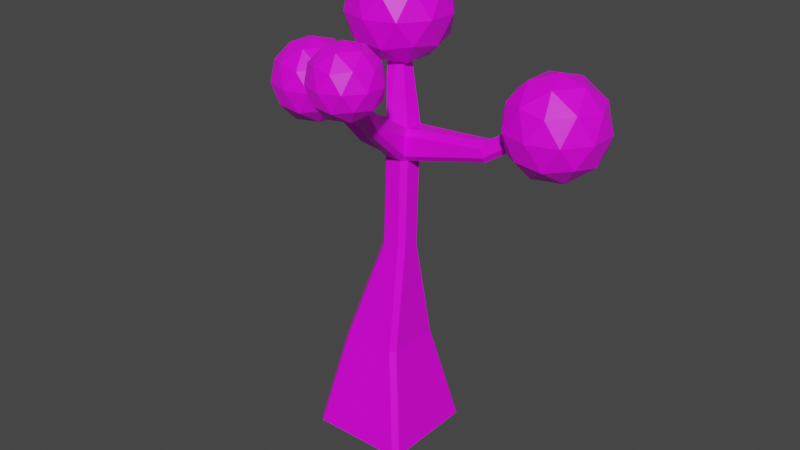 # Source: untitled.blend  (saved by Blender 2.91.10; exported with 4.5.12 LTS)
import bpy
from mathutils import Matrix  # noqa: F401  (used for matrix-valued properties, if any)

bpy.ops.wm.read_factory_settings(use_empty=True)
scene = bpy.context.scene
scene.name = 'Scene'

# ---- collections
col_collection = bpy.data.collections.new('Collection'); scene.collection.children.link(col_collection)

# ---- images (referenced by path relative to the original .blend; pixels are not part of the script)
import os
ASSET_DIR = os.environ.get("B2B_ASSET_DIR", "")  # directory of the original .blend (textures are referenced by path, not embedded)
HERE = os.path.dirname(os.path.abspath(__file__))  # packed textures are extracted next to this script under _unpacked/

def load_image(name, relpath, width, height, colorspace="sRGB"):
    """Load a texture the original file referenced (path relative to the .blend, or extracted next to this script)."""
    p = next((c for c in (os.path.join(HERE, relpath), os.path.join(ASSET_DIR, relpath)) if relpath and os.path.exists(c)), "")
    if p:
        img = bpy.data.images.load(p, check_existing=True)
        img.name = name
    else:  # same state as the original file: an image datablock whose file is absent (Cycles renders it pink)
        img = bpy.data.images.new(name, width, height)
        img.source = "FILE"
        img.filepath = "//" + (relpath or name)
    img.colorspace_settings.name = colorspace
    return img
img_general_pallete_png = load_image('general_pallete.png', 'general_pallete.png', 1024, 1024, 'sRGB')

# ---- materials (node trees are filled in below, after node groups)
mat_material = bpy.data.materials.new('Material')
mat_material.alpha_threshold = 0.0
mat_material.use_transparent_shadow = False
mat_material.line_color = (0.0, 0.0, 0.0, 1.0)

# ---- material node trees
mat_material.use_nodes = True; mat_material.node_tree.nodes.clear()
_N = mat_material.node_tree.nodes; _L = mat_material.node_tree.links
n0 = _N.new('ShaderNodeOutputMaterial'); n0.name = 'Material Output'; n0.location = (300, 300)
n1 = _N.new('ShaderNodeBsdfPrincipled'); n1.name = 'Principled BSDF'; n1.location = (10, 300)
n1.distribution = 'GGX'
n1.subsurface_method = 'BURLEY'
n1.inputs[2].default_value = 0.4
n1.inputs[3].default_value = 1.45
n1.inputs[27].default_value = (0.0, 0.0, 0.0, 1.0)
n1.inputs[28].default_value = 1.0
n2 = _N.new('ShaderNodeTexImage'); n2.name = 'Image Texture'; n2.location = (-280, 280)
n2.image = img_general_pallete_png
n2.interpolation = 'Closest'
_L.new(n1.outputs[0], n0.inputs[0])
_L.new(n2.outputs[0], n1.inputs[0])
n0.is_active_output = True

# ---- world
world_world = bpy.data.worlds.new('World'); scene.world = world_world
world_world.use_nodes = True; world_world.node_tree.nodes.clear()
_N = world_world.node_tree.nodes; _L = world_world.node_tree.links
n0 = _N.new('ShaderNodeOutputWorld'); n0.name = 'World Output'; n0.location = (300, 300)
n1 = _N.new('ShaderNodeBackground'); n1.name = 'Background'; n1.location = (10, 300)
n1.inputs[0].default_value = (0.05088, 0.05088, 0.05088, 1.0)
_L.new(n1.outputs[0], n0.inputs[0])
n0.is_active_output = True
world_world.color = (0.05088, 0.05088, 0.05088)
world_world.use_sun_shadow = False
world_world.sun_shadow_jitter_overblur = 0.0

# ---- meshes
me_cube = bpy.data.meshes.new('Cube')
me_cube.from_pydata([(-0.1835, 0.569, 6.775), (-0.4841, 0.569, 6.775), (-2.124, 0.3596, 4.716), (-1.519, -0.07989, 5.178), (-2.355, -0.3515, 5.178), (-2.871, 0.3596, 5.178), (-2.355, 1.071, 5.178), (-1.519, 0.7991, 5.178), (-1.893, -0.3515, 5.925), (-2.729, -0.07989, 5.925), (-2.729, 0.7991, 5.925), (-1.893, 1.071, 5.925), (-1.376, 0.3596, 5.925), (-2.124, 0.3596, 6.388), (-2.259, -0.05838, 4.841), (-1.768, 0.1013, 4.841), (-1.904, -0.3167, 5.112), (-1.413, 0.3596, 5.112), (-1.768, 0.6179, 4.841), (-2.563, 0.3596, 4.841), (-2.699, -0.05838, 5.112), (-2.259, 0.7776, 4.841), (-2.699, 0.7776, 5.112), (-1.904, 1.036, 5.112), (-1.329, 0.1013, 5.552), (-1.329, 0.6179, 5.552), (-2.124, -0.4764, 5.552), (-1.632, -0.3167, 5.552), (-2.919, 0.1013, 5.552), (-2.615, -0.3167, 5.552), (-2.615, 1.036, 5.552), (-2.919, 0.6179, 5.552), (-1.632, 1.036, 5.552), (-2.124, 1.196, 5.552), (-1.548, -0.05838, 5.991), (-2.343, -0.3167, 5.991), (-2.835, 0.3596, 5.991), (-2.343, 1.036, 5.991), (-1.548, 0.7776, 5.991), (-1.988, -0.05838, 6.263), (-1.684, 0.3596, 6.263), (-2.479, 0.1013, 6.263), (-2.479, 0.6179, 6.263), (-1.988, 0.7776, 6.263), (-0.3154, 0.7015, 6.189), (0.4128, 0.1724, 6.745), (-0.5935, -0.1546, 6.745), (-1.216, 0.7015, 6.745), (-0.5935, 1.558, 6.745), (0.4128, 1.231, 6.745), (-0.03726, -0.1546, 7.645), (-1.044, 0.1724, 7.645), (-1.044, 1.231, 7.645), (-0.03726, 1.558, 7.645), (0.5847, 0.7015, 7.645), (-0.3154, 0.7015, 8.201), (-0.4789, 0.1983, 6.339), (0.1126, 0.3905, 6.339), (-0.05086, -0.1127, 6.666), (0.5406, 0.7015, 6.666), (0.1126, 1.012, 6.339), (-0.8445, 0.7015, 6.339), (-1.008, 0.1983, 6.666), (-0.4789, 1.205, 6.339), (-1.008, 1.205, 6.666), (-0.05086, 1.516, 6.666), (0.6417, 0.3905, 7.195), (0.6417, 1.012, 7.195), (-0.3154, -0.3049, 7.195), (0.2761, -0.1127, 7.195), (-1.272, 0.3905, 7.195), (-0.9069, -0.1127, 7.195), (-0.9069, 1.516, 7.195), (-1.272, 1.012, 7.195), (0.2761, 1.516, 7.195), (-0.3154, 1.708, 7.195), (0.3772, 0.1983, 7.724), (-0.5799, -0.1127, 7.724), (-1.171, 0.7015, 7.724), (-0.5799, 1.516, 7.724), (0.3772, 1.205, 7.724), (-0.1519, 0.1983, 8.051), (0.2137, 0.7015, 8.051), (-0.7434, 0.3905, 8.051), (-0.7434, 1.012, 8.051), (-0.1519, 1.205, 8.051), (0.5805, -1.704, 6.021), (1.064, -2.056, 6.39), (0.3956, -2.273, 6.39), (-0.01774, -1.704, 6.39), (0.3956, -1.135, 6.39), (1.064, -1.353, 6.39), (0.7654, -2.273, 6.989), (0.09651, -2.056, 6.989), (0.09651, -1.353, 6.989), (0.7654, -1.135, 6.989), (1.179, -1.704, 6.989), (0.5805, -1.704, 7.358), (0.4718, -2.039, 6.12), (0.865, -1.911, 6.12), (0.7563, -2.245, 6.338), (1.149, -1.704, 6.338), (0.865, -1.498, 6.12), (0.2289, -1.704, 6.12), (0.1202, -2.039, 6.338), (0.4718, -1.37, 6.12), (0.1202, -1.37, 6.338), (0.7563, -1.163, 6.338), (1.217, -1.911, 6.689), (1.217, -1.498, 6.689), (0.5805, -2.373, 6.689), (0.9736, -2.245, 6.689), (-0.05562, -1.911, 6.689), (0.1874, -2.245, 6.689), (0.1874, -1.163, 6.689), (-0.05562, -1.498, 6.689), (0.9736, -1.163, 6.689), (0.5805, -1.035, 6.689), (1.041, -2.039, 7.041), (0.4047, -2.245, 7.041), (0.01154, -1.704, 7.041), (0.4047, -1.163, 7.041), (1.041, -1.37, 7.041), (0.6892, -2.039, 7.258), (0.9321, -1.704, 7.258), (0.296, -1.911, 7.258), (0.296, -1.498, 7.258), (0.6892, -1.37, 7.258), (3.126, 0.5116, 4.951), (3.8, 0.02182, 5.466), (2.868, -0.2809, 5.466), (2.293, 0.5116, 5.466), (2.868, 1.304, 5.466), (3.8, 1.001, 5.466), (3.383, -0.2809, 6.299), (2.452, 0.02182, 6.299), (2.452, 1.001, 6.299), (3.383, 1.304, 6.299), (3.959, 0.5116, 6.299), (3.126, 0.5116, 6.814), (2.974, 0.04579, 5.09), (3.522, 0.2237, 5.09), (3.371, -0.2421, 5.392), (3.918, 0.5116, 5.392), (3.522, 0.7994, 5.09), (2.636, 0.5116, 5.09), (2.485, 0.04579, 5.392), (2.974, 0.9773, 5.09), (2.485, 0.9773, 5.392), (3.371, 1.265, 5.392), (4.012, 0.2237, 5.882), (4.012, 0.7994, 5.882), (3.126, -0.42, 5.882), (3.673, -0.2421, 5.882), (2.24, 0.2237, 5.882), (2.578, -0.2421, 5.882), (2.578, 1.265, 5.882), (2.24, 0.7994, 5.882), (3.673, 1.265, 5.882), (3.126, 1.443, 5.882), (3.767, 0.04579, 6.372), (2.881, -0.2421, 6.372), (2.333, 0.5116, 6.372), (2.881, 1.265, 6.372), (3.767, 0.9773, 6.372), (3.277, 0.04579, 6.675), (3.616, 0.5116, 6.675), (2.73, 0.2237, 6.675), (2.73, 0.7994, 6.675), (3.277, 0.9773, 6.675), (-0.1835, 0.772, 6.775), (-0.286, 0.8696, 6.775), (-0.3857, 0.8696, 6.775), (-0.4841, 0.7728, 6.775), (0.0262, 0.4664, 5.217), (-0.09164, 0.3777, 5.296), (0.423, 0.3769, 5.296), (0.3636, 0.4637, 5.19), (-0.08629, -0.05108, 5.189), (-0.0124, -0.03427, 5.31), (0.4178, 0.03987, 5.309), (0.4284, -0.05111, 5.188), (0.4396, 0.2456, 3.04), (0.5355, 0.1488, 3.04), (0.02084, 0.1494, 3.04), (0.1181, 0.2456, 3.04), (0.1181, -0.2691, 3.04), (0.02084, -0.1728, 3.04), (0.5355, -0.1724, 3.04), (0.4394, -0.2691, 3.04), (0.603, 0.5062, 1.0), (0.507, 0.603, 1.0), (0.904, 1.0, -1.0), (1.0, 0.9032, -1.0), (0.5068, -0.603, 1.0), (0.603, -0.5062, 1.0), (1.0, -0.9032, -1.0), (0.9038, -1.0, -1.0), (-0.603, 0.5067, 1.0), (-0.5056, 0.603, 1.0), (-1.0, 0.9037, -1.0), (-0.9027, 1.0, -1.0), (-0.603, -0.5067, 1.0), (-0.5056, -0.603, 1.0), (-0.9026, -1.0, -1.0), (-1.0, -0.9037, -1.0), (-0.06266, 0.3193, 4.715), (0.02934, 0.4297, 4.81), (0.452, -0.00242, 4.715), (0.4465, -0.08799, 4.825), (0.3559, -0.09917, 4.715), (0.03457, -0.09917, 4.715), (-0.0681, -0.08809, 4.824), (-0.06266, -0.002983, 4.715), (0.3524, 0.4275, 4.795), (0.452, 0.3187, 4.715), (-0.7346, 0.2599, 4.757), (-0.7396, 0.3663, 4.858), (-0.751, 0.3893, 5.086), (-0.756, 0.3029, 5.187), (-0.756, 0.1151, 5.187), (-0.7507, 0.008452, 5.08), (-0.74, -0.01325, 4.866), (-0.7346, 0.07188, 4.757), (-1.675, 0.4804, 5.319), (-1.67, 0.374, 5.217), (-1.692, 0.417, 5.647), (-1.686, 0.5034, 5.545), (-1.686, 0.1225, 5.54), (-1.692, 0.2292, 5.647), (-1.67, 0.186, 5.217), (-1.676, 0.1008, 5.326), (2.022, 0.2632, 5.463), (2.027, 0.3505, 5.362), (2.027, 0.02149, 5.355), (2.022, 0.1296, 5.463), (2.041, 0.0916, 5.092), (2.035, 0.005871, 5.202), (2.035, 0.3335, 5.194), (2.041, 0.2263, 5.092), (2.923, 0.656, 5.941), (2.918, 0.5687, 6.043), (2.918, 0.4352, 6.043), (2.923, 0.327, 5.935), (2.931, 0.3114, 5.781), (2.936, 0.3972, 5.672), (2.936, 0.5317, 5.672), (2.931, 0.6391, 5.774), (0.5442, -0.8665, 5.511), (0.4536, -0.8779, 5.4), (0.431, -0.8326, 5.846), (0.5329, -0.8436, 5.737), (0.1377, -0.8436, 5.738), (0.2298, -0.8326, 5.846), (0.2518, -0.8779, 5.4), (0.1491, -0.8666, 5.51), (0.6195, -1.41, 6.059), (0.7101, -1.399, 6.171), (0.6989, -1.376, 6.396), (0.597, -1.365, 6.505), (0.3958, -1.365, 6.505), (0.3037, -1.376, 6.396), (0.315, -1.399, 6.17), (0.4178, -1.41, 6.059)], [], [(180, 176, 170, 0), (212, 178, 221, 222), (186, 189, 210, 211), (179, 175, 219, 220), (205, 202, 198, 200), (200, 201, 192, 193, 196, 197, 204, 205), (206, 213, 223, 216), (197, 194, 203, 204), (201, 199, 191, 192), (198, 202, 187, 184), (176, 180, 235, 232), (184, 187, 213, 206), (170, 171, 172, 173, 1, 0), (174, 207, 217, 218), (182, 185, 207, 214), (211, 210, 249, 254), (175, 179, 1, 173), (178, 212, 255, 252), (191, 199, 185, 182), (203, 194, 189, 186), (188, 183, 215, 208), (193, 190, 195, 196), (220, 219, 226, 229), (209, 181, 251, 248), (208, 215, 239, 236), (214, 207, 174, 177), (232, 235, 242, 241), (222, 221, 228, 231), (224, 225, 230, 231, 228, 229, 226, 227), (216, 223, 230, 225), (234, 237, 244, 243), (195, 190, 183, 188), (214, 177, 233, 238), (180, 179, 253, 250), (248, 251, 258, 257), (238, 233, 240, 247), (244, 245, 246, 247, 240, 241, 242, 243), (236, 239, 246, 245), (262, 263, 256, 257, 258, 259, 260, 261), (181, 209, 237, 234), (179, 180, 0, 1), (218, 217, 224, 227), (254, 249, 256, 263), (250, 253, 260, 259), (252, 255, 262, 261), (2, 15, 14), (3, 15, 17), (2, 14, 19), (2, 19, 21), (2, 21, 18), (3, 17, 24), (4, 16, 26), (5, 20, 28), (6, 22, 30), (7, 23, 32), (3, 24, 27), (4, 26, 29), (5, 28, 31), (6, 30, 33), (7, 32, 25), (8, 34, 39), (9, 35, 41), (10, 36, 42), (11, 37, 43), (12, 38, 40), (40, 43, 13), (40, 38, 43), (38, 11, 43), (43, 42, 13), (43, 37, 42), (37, 10, 42), (42, 41, 13), (42, 36, 41), (36, 9, 41), (41, 39, 13), (41, 35, 39), (35, 8, 39), (39, 40, 13), (39, 34, 40), (34, 12, 40), (25, 38, 12), (25, 32, 38), (32, 11, 38), (33, 37, 11), (33, 30, 37), (30, 10, 37), (31, 36, 10), (31, 28, 36), (28, 9, 36), (29, 35, 9), (29, 26, 35), (26, 8, 35), (27, 34, 8), (27, 24, 34), (24, 12, 34), (32, 33, 11), (32, 23, 33), (23, 6, 33), (30, 31, 10), (30, 22, 31), (22, 5, 31), (28, 29, 9), (28, 20, 29), (20, 4, 29), (26, 27, 8), (26, 16, 27), (16, 3, 27), (24, 25, 12), (24, 17, 25), (17, 7, 25), (18, 23, 7), (18, 21, 23), (21, 6, 23), (21, 22, 6), (21, 19, 22), (19, 5, 22), (19, 20, 5), (19, 14, 20), (14, 4, 20), (17, 18, 7), (17, 15, 18), (15, 2, 18), (14, 16, 4), (14, 15, 16), (15, 3, 16), (44, 57, 56), (45, 57, 59), (44, 56, 61), (44, 61, 63), (44, 63, 60), (45, 59, 66), (46, 58, 68), (47, 62, 70), (48, 64, 72), (49, 65, 74), (45, 66, 69), (46, 68, 71), (47, 70, 73), (48, 72, 75), (49, 74, 67), (50, 76, 81), (51, 77, 83), (52, 78, 84), (53, 79, 85), (54, 80, 82), (82, 85, 55), (82, 80, 85), (80, 53, 85), (85, 84, 55), (85, 79, 84), (79, 52, 84), (84, 83, 55), (84, 78, 83), (78, 51, 83), (83, 81, 55), (83, 77, 81), (77, 50, 81), (81, 82, 55), (81, 76, 82), (76, 54, 82), (67, 80, 54), (67, 74, 80), (74, 53, 80), (75, 79, 53), (75, 72, 79), (72, 52, 79), (73, 78, 52), (73, 70, 78), (70, 51, 78), (71, 77, 51), (71, 68, 77), (68, 50, 77), (69, 76, 50), (69, 66, 76), (66, 54, 76), (74, 75, 53), (74, 65, 75), (65, 48, 75), (72, 73, 52), (72, 64, 73), (64, 47, 73), (70, 71, 51), (70, 62, 71), (62, 46, 71), (68, 69, 50), (68, 58, 69), (58, 45, 69), (66, 67, 54), (66, 59, 67), (59, 49, 67), (60, 65, 49), (60, 63, 65), (63, 48, 65), (63, 64, 48), (63, 61, 64), (61, 47, 64), (61, 62, 47), (61, 56, 62), (56, 46, 62), (59, 60, 49), (59, 57, 60), (57, 44, 60), (56, 58, 46), (56, 57, 58), (57, 45, 58), (86, 99, 98), (87, 99, 101), (86, 98, 103), (86, 103, 105), (86, 105, 102), (87, 101, 108), (88, 100, 110), (89, 104, 112), (90, 106, 114), (91, 107, 116), (87, 108, 111), (88, 110, 113), (89, 112, 115), (90, 114, 117), (91, 116, 109), (92, 118, 123), (93, 119, 125), (94, 120, 126), (95, 121, 127), (96, 122, 124), (124, 127, 97), (124, 122, 127), (122, 95, 127), (127, 126, 97), (127, 121, 126), (121, 94, 126), (126, 125, 97), (126, 120, 125), (120, 93, 125), (125, 123, 97), (125, 119, 123), (119, 92, 123), (123, 124, 97), (123, 118, 124), (118, 96, 124), (109, 122, 96), (109, 116, 122), (116, 95, 122), (117, 121, 95), (117, 114, 121), (114, 94, 121), (115, 120, 94), (115, 112, 120), (112, 93, 120), (113, 119, 93), (113, 110, 119), (110, 92, 119), (111, 118, 92), (111, 108, 118), (108, 96, 118), (116, 117, 95), (116, 107, 117), (107, 90, 117), (114, 115, 94), (114, 106, 115), (106, 89, 115), (112, 113, 93), (112, 104, 113), (104, 88, 113), (110, 111, 92), (110, 100, 111), (100, 87, 111), (108, 109, 96), (108, 101, 109), (101, 91, 109), (102, 107, 91), (102, 105, 107), (105, 90, 107), (105, 106, 90), (105, 103, 106), (103, 89, 106), (103, 104, 89), (103, 98, 104), (98, 88, 104), (101, 102, 91), (101, 99, 102), (99, 86, 102), (98, 100, 88), (98, 99, 100), (99, 87, 100), (128, 141, 140), (129, 141, 143), (128, 140, 145), (128, 145, 147), (128, 147, 144), (129, 143, 150), (130, 142, 152), (131, 146, 154), (132, 148, 156), (133, 149, 158), (129, 150, 153), (130, 152, 155), (131, 154, 157), (132, 156, 159), (133, 158, 151), (134, 160, 165), (135, 161, 167), (136, 162, 168), (137, 163, 169), (138, 164, 166), (166, 169, 139), (166, 164, 169), (164, 137, 169), (169, 168, 139), (169, 163, 168), (163, 136, 168), (168, 167, 139), (168, 162, 167), (162, 135, 167), (167, 165, 139), (167, 161, 165), (161, 134, 165), (165, 166, 139), (165, 160, 166), (160, 138, 166), (151, 164, 138), (151, 158, 164), (158, 137, 164), (159, 163, 137), (159, 156, 163), (156, 136, 163), (157, 162, 136), (157, 154, 162), (154, 135, 162), (155, 161, 135), (155, 152, 161), (152, 134, 161), (153, 160, 134), (153, 150, 160), (150, 138, 160), (158, 159, 137), (158, 149, 159), (149, 132, 159), (156, 157, 136), (156, 148, 157), (148, 131, 157), (154, 155, 135), (154, 146, 155), (146, 130, 155), (152, 153, 134), (152, 142, 153), (142, 129, 153), (150, 151, 138), (150, 143, 151), (143, 133, 151), (144, 149, 133), (144, 147, 149), (147, 132, 149), (147, 148, 132), (147, 145, 148), (145, 131, 148), (145, 146, 131), (145, 140, 146), (140, 130, 146), (143, 144, 133), (143, 141, 144), (141, 128, 144), (140, 142, 130), (140, 141, 142), (141, 129, 142), (208, 209, 210), (211, 212, 213), (189, 194, 195, 188), (183, 190, 191, 182), (203, 186, 187, 202), (194, 197, 196, 195), (190, 193, 192, 191), (204, 203, 202, 205), (199, 201, 200, 198), (185, 199, 198, 184), (172, 174, 175, 173), (213, 187, 186, 211), (215, 183, 182, 214), (170, 176, 177, 171), (184, 206, 207, 185), (188, 208, 210, 189), (174, 218, 219, 175), (221, 178, 179, 220), (223, 213, 212, 222), (217, 207, 206, 216), (222, 231, 230, 223), (224, 217, 216, 225), (218, 227, 226, 219), (228, 221, 220, 229), (214, 238, 239, 215), (237, 209, 208, 236), (235, 180, 181, 234), (233, 177, 176, 232), (232, 241, 240, 233), (246, 239, 238, 247), (234, 243, 242, 235), (244, 237, 236, 245), (211, 254, 255, 212), (253, 179, 178, 252), (180, 250, 251, 181), (249, 210, 209, 248), (254, 263, 262, 255), (260, 253, 252, 261), (250, 259, 258, 251), (256, 249, 248, 257), (177, 174, 172, 171)])
_uv = me_cube.uv_layers.new(name='UVMap')
_uv.uv.foreach_set('vector', [0.6906, 0.8638, 0.6906, 0.8638, 0.6906, 0.8638, 0.6906, 0.8638, 0.6906, 0.8638, 0.6906, 0.8638, 0.6906, 0.8638, 0.6906, 0.8638, 0.6906, 0.8638, 0.6906, 0.8638, 0.6906, 0.8638, 0.6906, 0.8638, 0.6906, 0.8638, 0.6906, 0.8638, 0.6906, 0.8638, 0.6906, 0.8638, 0.6906, 0.8638, 0.6906, 0.8638, 0.6906, 0.8638, 0.6906, 0.8638, 0.6906, 0.8638, 0.6906, 0.8638, 0.6906, 0.8638, 0.6906, 0.8638, 0.6906, 0.8638, 0.6906, 0.8638, 0.6906, 0.8638, 0.6906, 0.8638, 0.6906, 0.8638, 0.6906, 0.8638, 0.6906, 0.8638, 0.6906, 0.8638, 0.6906, 0.8638, 0.6906, 0.8638, 0.6906, 0.8638, 0.6906, 0.8638, 0.6906, 0.8638, 0.6906, 0.8638, 0.6906, 0.8638, 0.6906, 0.8638, 0.6906, 0.8638, 0.6906, 0.8638, 0.6906, 0.8638, 0.6906, 0.8638, 0.6906, 0.8638, 0.6906, 0.8638, 0.6906, 0.8638, 0.6906, 0.8638, 0.6906, 0.8638, 0.6906, 0.8638, 0.6906, 0.8638, 0.6906, 0.8638, 0.6906, 0.8638, 0.6906, 0.8638, 0.6906, 0.8638, 0.6906, 0.8638, 0.6906, 0.8638, 0.6906, 0.8638, 0.6906, 0.8638, 0.6906, 0.8638, 0.6906, 0.8638, 0.6906, 0.8638, 0.6906, 0.8638, 0.6906, 0.8638, 0.6906, 0.8638, 0.6906, 0.8638, 0.6906, 0.8638, 0.6906, 0.8638, 0.6906, 0.8638, 0.6906, 0.8638, 0.6906, 0.8638, 0.6906, 0.8638, 0.6906, 0.8638, 0.6906, 0.8638, 0.6906, 0.8638, 0.6906, 0.8638, 0.6906, 0.8638, 0.6906, 0.8638, 0.6906, 0.8638, 0.6906, 0.8638, 0.6906, 0.8638, 0.6906, 0.8638, 0.6906, 0.8638, 0.6906, 0.8638, 0.6906, 0.8638, 0.6906, 0.8638, 0.6906, 0.8638, 0.6906, 0.8638, 0.6906, 0.8638, 0.6906, 0.8638, 0.6906, 0.8638, 0.6906, 0.8638, 0.6906, 0.8638, 0.6906, 0.8638, 0.6906, 0.8638, 0.6906, 0.8638, 0.6906, 0.8638, 0.6906, 0.8638, 0.6906, 0.8638, 0.6906, 0.8638, 0.6906, 0.8638, 0.6906, 0.8638, 0.6906, 0.8638, 0.6906, 0.8638, 0.6906, 0.8638, 0.6906, 0.8638, 0.6906, 0.8638, 0.6906, 0.8638, 0.6906, 0.8638, 0.6906, 0.8638, 0.6906, 0.8638, 0.6906, 0.8638, 0.6906, 0.8638, 0.6906, 0.8638, 0.6906, 0.8638, 0.6906, 0.8638, 0.6906, 0.8638, 0.6906, 0.8638, 0.6906, 0.8638, 0.6906, 0.8638, 0.6906, 0.8638, 0.6906, 0.8638, 0.6906, 0.8638, 0.6906, 0.8638, 0.6906, 0.8638, 0.6906, 0.8638, 0.6906, 0.8638, 0.6906, 0.8638, 0.6906, 0.8638, 0.6906, 0.8638, 0.6906, 0.8638, 0.6906, 0.8638, 0.6906, 0.8638, 0.6906, 0.8638, 0.6906, 0.8638, 0.6906, 0.8638, 0.6906, 0.8638, 0.6906, 0.8638, 0.6906, 0.8638, 0.6906, 0.8638, 0.6906, 0.8638, 0.6906, 0.8638, 0.6906, 0.8638, 0.6906, 0.8638, 0.6906, 0.8638, 0.6906, 0.8638, 0.6906, 0.8638, 0.6906, 0.8638, 0.6906, 0.8638, 0.6906, 0.8638, 0.6906, 0.8638, 0.6906, 0.8638, 0.6906, 0.8638, 0.6906, 0.8638, 0.6906, 0.8638, 0.6906, 0.8638, 0.6906, 0.8638, 0.6906, 0.8638, 0.6906, 0.8638, 0.6906, 0.8638, 0.6906, 0.8638, 0.6906, 0.8638, 0.6906, 0.8638, 0.6906, 0.8638, 0.6906, 0.8638, 0.6906, 0.8638, 0.6906, 0.8638, 0.6906, 0.8638, 0.6906, 0.8638, 0.6906, 0.8638, 0.6906, 0.8638, 0.6906, 0.8638, 0.6906, 0.8638, 0.6906, 0.8638, 0.6906, 0.8638, 0.6906, 0.8638, 0.6906, 0.8638, 0.6906, 0.8638, 0.6906, 0.8638, 0.6906, 0.8638, 0.6906, 0.8638, 0.6906, 0.8638, 0.6906, 0.8638, 0.6906, 0.8638, 0.6906, 0.8638, 0.6906, 0.8638, 0.6906, 0.8638, 0.6906, 0.8638, 0.6906, 0.8638, 0.6906, 0.8638, 0.6906, 0.8638, 0.6906, 0.8638, 0.6906, 0.8638, 0.6906, 0.8638, 0.6906, 0.8638, 0.6906, 0.8638, 0.6906, 0.8638, 0.6906, 0.8638, 0.2701, 0.2897, 0.2701, 0.2897, 0.2701, 0.2897, 0.2701, 0.2897, 0.2701, 0.2897, 0.2701, 0.2897, 0.2701, 0.2897, 0.2701, 0.2897, 0.2701, 0.2897, 0.2701, 0.2897, 0.2701, 0.2897, 0.2701, 0.2897, 0.2701, 0.2897, 0.2701, 0.2897, 0.2701, 0.2897, 0.2701, 0.2897, 0.2701, 0.2897, 0.2701, 0.2897, 0.2701, 0.2897, 0.2701, 0.2897, 0.2701, 0.2897, 0.2701, 0.2897, 0.2701, 0.2897, 0.2701, 0.2897, 0.2701, 0.2897, 0.2701, 0.2897, 0.2701, 0.2897, 0.2701, 0.2897, 0.2701, 0.2897, 0.2701, 0.2897, 0.2701, 0.2897, 0.2701, 0.2897, 0.2701, 0.2897, 0.2701, 0.2897, 0.2701, 0.2897, 0.2701, 0.2897, 0.2701, 0.2897, 0.2701, 0.2897, 0.2701, 0.2897, 0.2701, 0.2897, 0.2701, 0.2897, 0.2701, 0.2897, 0.2701, 0.2897, 0.2701, 0.2897, 0.2701, 0.2897, 0.2701, 0.2897, 0.2701, 0.2897, 0.2701, 0.2897, 0.2701, 0.2897, 0.2701, 0.2897, 0.2701, 0.2897, 0.2701, 0.2897, 0.2701, 0.2897, 0.2701, 0.2897, 0.2701, 0.2897, 0.2701, 0.2897, 0.2701, 0.2897, 0.2701, 0.2897, 0.2701, 0.2897, 0.2701, 0.2897, 0.2701, 0.2897, 0.2701, 0.2897, 0.2701, 0.2897, 0.2701, 0.2897, 0.2701, 0.2897, 0.2701, 0.2897, 0.2701, 0.2897, 0.2701, 0.2897, 0.2701, 0.2897, 0.2701, 0.2897, 0.2701, 0.2897, 0.2701, 0.2897, 0.2701, 0.2897, 0.2701, 0.2897, 0.2701, 0.2897, 0.2701, 0.2897, 0.2701, 0.2897, 0.2701, 0.2897, 0.2701, 0.2897, 0.2701, 0.2897, 0.2701, 0.2897, 0.2701, 0.2897, 0.2701, 0.2897, 0.2701, 0.2897, 0.2701, 0.2897, 0.2701, 0.2897, 0.2701, 0.2897, 0.2701, 0.2897, 0.2701, 0.2897, 0.2701, 0.2897, 0.2701, 0.2897, 0.2701, 0.2897, 0.2701, 0.2897, 0.2701, 0.2897, 0.2701, 0.2897, 0.2701, 0.2897, 0.2701, 0.2897, 0.2701, 0.2897, 0.2701, 0.2897, 0.2701, 0.2897, 0.2701, 0.2897, 0.2701, 0.2897, 0.2701, 0.2897, 0.2701, 0.2897, 0.2701, 0.2897, 0.2701, 0.2897, 0.2701, 0.2897, 0.2701, 0.2897, 0.2701, 0.2897, 0.2701, 0.2897, 0.2701, 0.2897, 0.2701, 0.2897, 0.2701, 0.2897, 0.2701, 0.2897, 0.2701, 0.2897, 0.2701, 0.2897, 0.2701, 0.2897, 0.2701, 0.2897, 0.2701, 0.2897, 0.2701, 0.2897, 0.2701, 0.2897, 0.2701, 0.2897, 0.2701, 0.2897, 0.2701, 0.2897, 0.2701, 0.2897, 0.2701, 0.2897, 0.2701, 0.2897, 0.2701, 0.2897, 0.2701, 0.2897, 0.2701, 0.2897, 0.2701, 0.2897, 0.2701, 0.2897, 0.2701, 0.2897, 0.2701, 0.2897, 0.2701, 0.2897, 0.2701, 0.2897, 0.2701, 0.2897, 0.2701, 0.2897, 0.2701, 0.2897, 0.2701, 0.2897, 0.2701, 0.2897, 0.2701, 0.2897, 0.2701, 0.2897, 0.2701, 0.2897, 0.2701, 0.2897, 0.2701, 0.2897, 0.2701, 0.2897, 0.2701, 0.2897, 0.2701, 0.2897, 0.2701, 0.2897, 0.2701, 0.2897, 0.2701, 0.2897, 0.2701, 0.2897, 0.2701, 0.2897, 0.2701, 0.2897, 0.2701, 0.2897, 0.2701, 0.2897, 0.2701, 0.2897, 0.2701, 0.2897, 0.2701, 0.2897, 0.2701, 0.2897, 0.2701, 0.2897, 0.2701, 0.2897, 0.2701, 0.2897, 0.2701, 0.2897, 0.2701, 0.2897, 0.2701, 0.2897, 0.2701, 0.2897, 0.2701, 0.2897, 0.2701, 0.2897, 0.2701, 0.2897, 0.2701, 0.2897, 0.2701, 0.2897, 0.2701, 0.2897, 0.2701, 0.2897, 0.2701, 0.2897, 0.2701, 0.2897, 0.2701, 0.2897, 0.2701, 0.2897, 0.2701, 0.2897, 0.2701, 0.2897, 0.2701, 0.2897, 0.2701, 0.2897, 0.2701, 0.2897, 0.2701, 0.2897, 0.2701, 0.2897, 0.2701, 0.2897, 0.2701, 0.2897, 0.2701, 0.2897, 0.2701, 0.2897, 0.2701, 0.2897, 0.2701, 0.2897, 0.2701, 0.2897, 0.2701, 0.2897, 0.2701, 0.2897, 0.2701, 0.2897, 0.2701, 0.2897, 0.2701, 0.2897, 0.2701, 0.2897, 0.2701, 0.2897, 0.2701, 0.2897, 0.2701, 0.2897, 0.2701, 0.2897, 0.2701, 0.2897, 0.2701, 0.2897, 0.2701, 0.2897, 0.2701, 0.2897, 0.2701, 0.2897, 0.2701, 0.2897, 0.2701, 0.2897, 0.2701, 0.2897, 0.2701, 0.2897, 0.2701, 0.2897, 0.2701, 0.2897, 0.2701, 0.2897, 0.2701, 0.2897, 0.2701, 0.2897, 0.2701, 0.2897, 0.2701, 0.2897, 0.2701, 0.2897, 0.2701, 0.2897, 0.2701, 0.2897, 0.2701, 0.2897, 0.2701, 0.2897, 0.2701, 0.2897, 0.2701, 0.2897, 0.2701, 0.2897, 0.2701, 0.2897, 0.2701, 0.2897, 0.2701, 0.2897, 0.2701, 0.2897, 0.2701, 0.2897, 0.2701, 0.2897, 0.2701, 0.2897, 0.2701, 0.2897, 0.2701, 0.2897, 0.2701, 0.2897, 0.2701, 0.2897, 0.2701, 0.2897, 0.2701, 0.2897, 0.2701, 0.2897, 0.2701, 0.2897, 0.2701, 0.2897, 0.2701, 0.2897, 0.2701, 0.2897, 0.2701, 0.2897, 0.2701, 0.2897, 0.2701, 0.2897, 0.2701, 0.2897, 0.2701, 0.2897, 0.2701, 0.2897, 0.2701, 0.2897, 0.2701, 0.2897, 0.2701, 0.2897, 0.2701, 0.2897, 0.2701, 0.2897, 0.2701, 0.2897, 0.2701, 0.2897, 0.2701, 0.2897, 0.2701, 0.2897, 0.2701, 0.2897, 0.2701, 0.2897, 0.2701, 0.2897, 0.2701, 0.2897, 0.2701, 0.2897, 0.2701, 0.2897, 0.2701, 0.2897, 0.2701, 0.2897, 0.2701, 0.2897, 0.2701, 0.2897, 0.2701, 0.2897, 0.2701, 0.2897, 0.2701, 0.2897, 0.2701, 0.2897, 0.2701, 0.2897, 0.2701, 0.2897, 0.2701, 0.2897, 0.2701, 0.2897, 0.2701, 0.2897, 0.2701, 0.2897, 0.2701, 0.2897, 0.2701, 0.2897, 0.2701, 0.2897, 0.2701, 0.2897, 0.2701, 0.2897, 0.2701, 0.2897, 0.2701, 0.2897, 0.2701, 0.2897, 0.2701, 0.2897, 0.2701, 0.2897, 0.2701, 0.2897, 0.2701, 0.2897, 0.2701, 0.2897, 0.2701, 0.2897, 0.2701, 0.2897, 0.2701, 0.2897, 0.2701, 0.2897, 0.2701, 0.2897, 0.2701, 0.2897, 0.2701, 0.2897, 0.2701, 0.2897, 0.2701, 0.2897, 0.2701, 0.2897, 0.2701, 0.2897, 0.2701, 0.2897, 0.2701, 0.2897, 0.2701, 0.2897, 0.2701, 0.2897, 0.2701, 0.2897, 0.2701, 0.2897, 0.2701, 0.2897, 0.2701, 0.2897, 0.2701, 0.2897, 0.2701, 0.2897, 0.2701, 0.2897, 0.2701, 0.2897, 0.2701, 0.2897, 0.2701, 0.2897, 0.2701, 0.2897, 0.2701, 0.2897, 0.2701, 0.2897, 0.2701, 0.2897, 0.2701, 0.2897, 0.2701, 0.2897, 0.2701, 0.2897, 0.2701, 0.2897, 0.2701, 0.2897, 0.2701, 0.2897, 0.2701, 0.2897, 0.2701, 0.2897, 0.2701, 0.2897, 0.2701, 0.2897, 0.2701, 0.2897, 0.2701, 0.2897, 0.2701, 0.2897, 0.2701, 0.2897, 0.2701, 0.2897, 0.2701, 0.2897, 0.2701, 0.2897, 0.2701, 0.2897, 0.2701, 0.2897, 0.2701, 0.2897, 0.2701, 0.2897, 0.2701, 0.2897, 0.2701, 0.2897, 0.2701, 0.2897, 0.2701, 0.2897, 0.2701, 0.2897, 0.2701, 0.2897, 0.2701, 0.2897, 0.2701, 0.2897, 0.2701, 0.2897, 0.2701, 0.2897, 0.2701, 0.2897, 0.2701, 0.2897, 0.2701, 0.2897, 0.2701, 0.2897, 0.2701, 0.2897, 0.2701, 0.2897, 0.2701, 0.2897, 0.2701, 0.2897, 0.2701, 0.2897, 0.2701, 0.2897, 0.2701, 0.2897, 0.2701, 0.2897, 0.2701, 0.2897, 0.2701, 0.2897, 0.2701, 0.2897, 0.2701, 0.2897, 0.2701, 0.2897, 0.2701, 0.2897, 0.2701, 0.2897, 0.2701, 0.2897, 0.2701, 0.2897, 0.2701, 0.2897, 0.2701, 0.2897, 0.2701, 0.2897, 0.2701, 0.2897, 0.2701, 0.2897, 0.2701, 0.2897, 0.2701, 0.2897, 0.2701, 0.2897, 0.2701, 0.2897, 0.2701, 0.2897, 0.2701, 0.2897, 0.2701, 0.2897, 0.2701, 0.2897, 0.2701, 0.2897, 0.2701, 0.2897, 0.2701, 0.2897, 0.2701, 0.2897, 0.2701, 0.2897, 0.2701, 0.2897, 0.2701, 0.2897, 0.2701, 0.2897, 0.2701, 0.2897, 0.2701, 0.2897, 0.2701, 0.2897, 0.2701, 0.2897, 0.2701, 0.2897, 0.2701, 0.2897, 0.2701, 0.2897, 0.2701, 0.2897, 0.2701, 0.2897, 0.2701, 0.2897, 0.2701, 0.2897, 0.2701, 0.2897, 0.2701, 0.2897, 0.2701, 0.2897, 0.2701, 0.2897, 0.2701, 0.2897, 0.2701, 0.2897, 0.2701, 0.2897, 0.2701, 0.2897, 0.2701, 0.2897, 0.2701, 0.2897, 0.2701, 0.2897, 0.2701, 0.2897, 0.2701, 0.2897, 0.2701, 0.2897, 0.2701, 0.2897, 0.2701, 0.2897, 0.2701, 0.2897, 0.2701, 0.2897, 0.2701, 0.2897, 0.2701, 0.2897, 0.2701, 0.2897, 0.2701, 0.2897, 0.2701, 0.2897, 0.2701, 0.2897, 0.2701, 0.2897, 0.2701, 0.2897, 0.2701, 0.2897, 0.2701, 0.2897, 0.2701, 0.2897, 0.2701, 0.2897, 0.2701, 0.2897, 0.2701, 0.2897, 0.2701, 0.2897, 0.2701, 0.2897, 0.2701, 0.2897, 0.2701, 0.2897, 0.2701, 0.2897, 0.2701, 0.2897, 0.2701, 0.2897, 0.2701, 0.2897, 0.2701, 0.2897, 0.2701, 0.2897, 0.2701, 0.2897, 0.2701, 0.2897, 0.2701, 0.2897, 0.2701, 0.2897, 0.2701, 0.2897, 0.2701, 0.2897, 0.2701, 0.2897, 0.2701, 0.2897, 0.2701, 0.2897, 0.2701, 0.2897, 0.2701, 0.2897, 0.2701, 0.2897, 0.2701, 0.2897, 0.2701, 0.2897, 0.2701, 0.2897, 0.2701, 0.2897, 0.2701, 0.2897, 0.2701, 0.2897, 0.2701, 0.2897, 0.2701, 0.2897, 0.2701, 0.2897, 0.2701, 0.2897, 0.2701, 0.2897, 0.2701, 0.2897, 0.2701, 0.2897, 0.2701, 0.2897, 0.2701, 0.2897, 0.2701, 0.2897, 0.2701, 0.2897, 0.2701, 0.2897, 0.2701, 0.2897, 0.2701, 0.2897, 0.2701, 0.2897, 0.2701, 0.2897, 0.2701, 0.2897, 0.2701, 0.2897, 0.2701, 0.2897, 0.2701, 0.2897, 0.2701, 0.2897, 0.2701, 0.2897, 0.2701, 0.2897, 0.2701, 0.2897, 0.2701, 0.2897, 0.2701, 0.2897, 0.2701, 0.2897, 0.2701, 0.2897, 0.2701, 0.2897, 0.2701, 0.2897, 0.2701, 0.2897, 0.2701, 0.2897, 0.2701, 0.2897, 0.2701, 0.2897, 0.2701, 0.2897, 0.2701, 0.2897, 0.2701, 0.2897, 0.2701, 0.2897, 0.2701, 0.2897, 0.2701, 0.2897, 0.2701, 0.2897, 0.2701, 0.2897, 0.2701, 0.2897, 0.2701, 0.2897, 0.2701, 0.2897, 0.2701, 0.2897, 0.2701, 0.2897, 0.2701, 0.2897, 0.2701, 0.2897, 0.2701, 0.2897, 0.2701, 0.2897, 0.2701, 0.2897, 0.2701, 0.2897, 0.2701, 0.2897, 0.2701, 0.2897, 0.2701, 0.2897, 0.2701, 0.2897, 0.2701, 0.2897, 0.2701, 0.2897, 0.2701, 0.2897, 0.2701, 0.2897, 0.2701, 0.2897, 0.2701, 0.2897, 0.2701, 0.2897, 0.2701, 0.2897, 0.2701, 0.2897, 0.2701, 0.2897, 0.2701, 0.2897, 0.2701, 0.2897, 0.2701, 0.2897, 0.2701, 0.2897, 0.2701, 0.2897, 0.2701, 0.2897, 0.2701, 0.2897, 0.2701, 0.2897, 0.2701, 0.2897, 0.2701, 0.2897, 0.2701, 0.2897, 0.2701, 0.2897, 0.2701, 0.2897, 0.2701, 0.2897, 0.2701, 0.2897, 0.2701, 0.2897, 0.2701, 0.2897, 0.2701, 0.2897, 0.2701, 0.2897, 0.2701, 0.2897, 0.2701, 0.2897, 0.2701, 0.2897, 0.2701, 0.2897, 0.2701, 0.2897, 0.2701, 0.2897, 0.2701, 0.2897, 0.2701, 0.2897, 0.2701, 0.2897, 0.2701, 0.2897, 0.2701, 0.2897, 0.2701, 0.2897, 0.2701, 0.2897, 0.2701, 0.2897, 0.2701, 0.2897, 0.2701, 0.2897, 0.2701, 0.2897, 0.2701, 0.2897, 0.2701, 0.2897, 0.2701, 0.2897, 0.2701, 0.2897, 0.2701, 0.2897, 0.2701, 0.2897, 0.2701, 0.2897, 0.2701, 0.2897, 0.2701, 0.2897, 0.2701, 0.2897, 0.2701, 0.2897, 0.2701, 0.2897, 0.2701, 0.2897, 0.2701, 0.2897, 0.2701, 0.2897, 0.2701, 0.2897, 0.2701, 0.2897, 0.2701, 0.2897, 0.2701, 0.2897, 0.2701, 0.2897, 0.2701, 0.2897, 0.2701, 0.2897, 0.2701, 0.2897, 0.2701, 0.2897, 0.2701, 0.2897, 0.2701, 0.2897, 0.2701, 0.2897, 0.2701, 0.2897, 0.2701, 0.2897, 0.2701, 0.2897, 0.2701, 0.2897, 0.2701, 0.2897, 0.2701, 0.2897, 0.2701, 0.2897, 0.2701, 0.2897, 0.2701, 0.2897, 0.2701, 0.2897, 0.2701, 0.2897, 0.2701, 0.2897, 0.2701, 0.2897, 0.2701, 0.2897, 0.2701, 0.2897, 0.2701, 0.2897, 0.2701, 0.2897, 0.2701, 0.2897, 0.2701, 0.2897, 0.2701, 0.2897, 0.2701, 0.2897, 0.2701, 0.2897, 0.2701, 0.2897, 0.2701, 0.2897, 0.2701, 0.2897, 0.2701, 0.2897, 0.2701, 0.2897, 0.2701, 0.2897, 0.2701, 0.2897, 0.2701, 0.2897, 0.2701, 0.2897, 0.2701, 0.2897, 0.2701, 0.2897, 0.2701, 0.2897, 0.2701, 0.2897, 0.2701, 0.2897, 0.2701, 0.2897, 0.2701, 0.2897, 0.2701, 0.2897, 0.2701, 0.2897, 0.2701, 0.2897, 0.2701, 0.2897, 0.2701, 0.2897, 0.2701, 0.2897, 0.2701, 0.2897, 0.2701, 0.2897, 0.2701, 0.2897, 0.2701, 0.2897, 0.2701, 0.2897, 0.2701, 0.2897, 0.2701, 0.2897, 0.2701, 0.2897, 0.2701, 0.2897, 0.2701, 0.2897, 0.2701, 0.2897, 0.2701, 0.2897, 0.2701, 0.2897, 0.2701, 0.2897, 0.2701, 0.2897, 0.2701, 0.2897, 0.2701, 0.2897, 0.2701, 0.2897, 0.2701, 0.2897, 0.2701, 0.2897, 0.2701, 0.2897, 0.2701, 0.2897, 0.2701, 0.2897, 0.2701, 0.2897, 0.2701, 0.2897, 0.2701, 0.2897, 0.2701, 0.2897, 0.2701, 0.2897, 0.2701, 0.2897, 0.2701, 0.2897, 0.2701, 0.2897, 0.2701, 0.2897, 0.2701, 0.2897, 0.2701, 0.2897, 0.2701, 0.2897, 0.2701, 0.2897, 0.2701, 0.2897, 0.2701, 0.2897, 0.2701, 0.2897, 0.2701, 0.2897, 0.2701, 0.2897, 0.2701, 0.2897, 0.2701, 0.2897, 0.2701, 0.2897, 0.2701, 0.2897, 0.2701, 0.2897, 0.2701, 0.2897, 0.2701, 0.2897, 0.2701, 0.2897, 0.2701, 0.2897, 0.2701, 0.2897, 0.2701, 0.2897, 0.2701, 0.2897, 0.2701, 0.2897, 0.2701, 0.2897, 0.2701, 0.2897, 0.2701, 0.2897, 0.2701, 0.2897, 0.2701, 0.2897, 0.2701, 0.2897, 0.2701, 0.2897, 0.2701, 0.2897, 0.2701, 0.2897, 0.2701, 0.2897, 0.2701, 0.2897, 0.2701, 0.2897, 0.2701, 0.2897, 0.2701, 0.2897, 0.2701, 0.2897, 0.2701, 0.2897, 0.2701, 0.2897, 0.2701, 0.2897, 0.2701, 0.2897, 0.2701, 0.2897, 0.2701, 0.2897, 0.2701, 0.2897, 0.2701, 0.2897, 0.2701, 0.2897, 0.2701, 0.2897, 0.2701, 0.2897, 0.2701, 0.2897, 0.2701, 0.2897, 0.2701, 0.2897, 0.2701, 0.2897, 0.2701, 0.2897, 0.2701, 0.2897, 0.2701, 0.2897, 0.2701, 0.2897, 0.2701, 0.2897, 0.2701, 0.2897, 0.2701, 0.2897, 0.2701, 0.2897, 0.2701, 0.2897, 0.2701, 0.2897, 0.2701, 0.2897, 0.2701, 0.2897, 0.2701, 0.2897, 0.2701, 0.2897, 0.2701, 0.2897, 0.2701, 0.2897, 0.2701, 0.2897, 0.2701, 0.2897, 0.2701, 0.2897, 0.2701, 0.2897, 0.2701, 0.2897, 0.2701, 0.2897, 0.2701, 0.2897, 0.2701, 0.2897, 0.2701, 0.2897, 0.2701, 0.2897, 0.2701, 0.2897, 0.2701, 0.2897, 0.2701, 0.2897, 0.2701, 0.2897, 0.2701, 0.2897, 0.2701, 0.2897, 0.2701, 0.2897, 0.2701, 0.2897, 0.2701, 0.2897, 0.2701, 0.2897, 0.2701, 0.2897, 0.2701, 0.2897, 0.2701, 0.2897, 0.2701, 0.2897, 0.2701, 0.2897, 0.2701, 0.2897, 0.2701, 0.2897, 0.2701, 0.2897, 0.2701, 0.2897, 0.2701, 0.2897, 0.2701, 0.2897, 0.2701, 0.2897, 0.2701, 0.2897, 0.2701, 0.2897, 0.2701, 0.2897, 0.2701, 0.2897, 0.2701, 0.2897, 0.2701, 0.2897, 0.2701, 0.2897, 0.2701, 0.2897, 0.2701, 0.2897, 0.2701, 0.2897, 0.2701, 0.2897, 0.2701, 0.2897, 0.2701, 0.2897, 0.2701, 0.2897, 0.2701, 0.2897, 0.2701, 0.2897, 0.2701, 0.2897, 0.2701, 0.2897, 0.2701, 0.2897, 0.2701, 0.2897, 0.2701, 0.2897, 0.2701, 0.2897, 0.2701, 0.2897, 0.2701, 0.2897, 0.2701, 0.2897, 0.2701, 0.2897, 0.2701, 0.2897, 0.2701, 0.2897, 0.2701, 0.2897, 0.2701, 0.2897, 0.2701, 0.2897, 0.2701, 0.2897, 0.2701, 0.2897, 0.2701, 0.2897, 0.2701, 0.2897, 0.2701, 0.2897, 0.2701, 0.2897, 0.2701, 0.2897, 0.2701, 0.2897, 0.2701, 0.2897, 0.2701, 0.2897, 0.2701, 0.2897, 0.2701, 0.2897, 0.2701, 0.2897, 0.2701, 0.2897, 0.2701, 0.2897, 0.2701, 0.2897, 0.2701, 0.2897, 0.2701, 0.2897, 0.2701, 0.2897, 0.2701, 0.2897, 0.2701, 0.2897, 0.2701, 0.2897, 0.2701, 0.2897, 0.2701, 0.2897, 0.2701, 0.2897, 0.2701, 0.2897, 0.2701, 0.2897, 0.2701, 0.2897, 0.2701, 0.2897, 0.2701, 0.2897, 0.2701, 0.2897, 0.2701, 0.2897, 0.2701, 0.2897, 0.2701, 0.2897, 0.2701, 0.2897, 0.2701, 0.2897, 0.2701, 0.2897, 0.2701, 0.2897, 0.2701, 0.2897, 0.2701, 0.2897, 0.2701, 0.2897, 0.2701, 0.2897, 0.2701, 0.2897, 0.2701, 0.2897, 0.2701, 0.2897, 0.2701, 0.2897, 0.2701, 0.2897, 0.2701, 0.2897, 0.2701, 0.2897, 0.2701, 0.2897, 0.2701, 0.2897, 0.2701, 0.2897, 0.2701, 0.2897, 0.2701, 0.2897, 0.2701, 0.2897, 0.2701, 0.2897, 0.2701, 0.2897, 0.2701, 0.2897, 0.2701, 0.2897, 0.2701, 0.2897, 0.2701, 0.2897, 0.2701, 0.2897, 0.2701, 0.2897, 0.2701, 0.2897, 0.2701, 0.2897, 0.2701, 0.2897, 0.2701, 0.2897, 0.2701, 0.2897, 0.2701, 0.2897, 0.2701, 0.2897, 0.2701, 0.2897, 0.2701, 0.2897, 0.2701, 0.2897, 0.2701, 0.2897, 0.2701, 0.2897, 0.2701, 0.2897, 0.2701, 0.2897, 0.2701, 0.2897, 0.2701, 0.2897, 0.2701, 0.2897, 0.2701, 0.2897, 0.2701, 0.2897, 0.2701, 0.2897, 0.2701, 0.2897, 0.2701, 0.2897, 0.2701, 0.2897, 0.2701, 0.2897, 0.2701, 0.2897, 0.2701, 0.2897, 0.2701, 0.2897, 0.2701, 0.2897, 0.2701, 0.2897, 0.2701, 0.2897, 0.2701, 0.2897, 0.2701, 0.2897, 0.2701, 0.2897, 0.2701, 0.2897, 0.2701, 0.2897, 0.2701, 0.2897, 0.2701, 0.2897, 0.2701, 0.2897, 0.2701, 0.2897, 0.2701, 0.2897, 0.2701, 0.2897, 0.2701, 0.2897, 0.2701, 0.2897, 0.2701, 0.2897, 0.2701, 0.2897, 0.2701, 0.2897, 0.2701, 0.2897, 0.2701, 0.2897, 0.2701, 0.2897, 0.2701, 0.2897, 0.2701, 0.2897, 0.2701, 0.2897, 0.2701, 0.2897, 0.2701, 0.2897, 0.2701, 0.2897, 0.2701, 0.2897, 0.2701, 0.2897, 0.2701, 0.2897, 0.2701, 0.2897, 0.2701, 0.2897, 0.2701, 0.2897, 0.2701, 0.2897, 0.2701, 0.2897, 0.2701, 0.2897, 0.2701, 0.2897, 0.2701, 0.2897, 0.2701, 0.2897, 0.2701, 0.2897, 0.2701, 0.2897, 0.2701, 0.2897, 0.2701, 0.2897, 0.2701, 0.2897, 0.2701, 0.2897, 0.2701, 0.2897, 0.2701, 0.2897, 0.2701, 0.2897, 0.2701, 0.2897, 0.2701, 0.2897, 0.2701, 0.2897, 0.2701, 0.2897, 0.2701, 0.2897, 0.2701, 0.2897, 0.2701, 0.2897, 0.2701, 0.2897, 0.2701, 0.2897, 0.2701, 0.2897, 0.2701, 0.2897, 0.2701, 0.2897, 0.2701, 0.2897, 0.2701, 0.2897, 0.2701, 0.2897, 0.2701, 0.2897, 0.2701, 0.2897, 0.2701, 0.2897, 0.6906, 0.8638, 0.6906, 0.8638, 0.6906, 0.8638, 0.6906, 0.8638, 0.6906, 0.8638, 0.6906, 0.8638, 0.6906, 0.8638, 0.6906, 0.8638, 0.6906, 0.8638, 0.6906, 0.8638, 0.6906, 0.8638, 0.6906, 0.8638, 0.6906, 0.8638, 0.6906, 0.8638, 0.6906, 0.8638, 0.6906, 0.8638, 0.6906, 0.8638, 0.6906, 0.8638, 0.6906, 0.8638, 0.6906, 0.8638, 0.6906, 0.8638, 0.6906, 0.8638, 0.6906, 0.8638, 0.6906, 0.8638, 0.6906, 0.8638, 0.6906, 0.8638, 0.6906, 0.8638, 0.6906, 0.8638, 0.6906, 0.8638, 0.6906, 0.8638, 0.6906, 0.8638, 0.6906, 0.8638, 0.6906, 0.8638, 0.6906, 0.8638, 0.6906, 0.8638, 0.6906, 0.8638, 0.6906, 0.8638, 0.6906, 0.8638, 0.6906, 0.8638, 0.6906, 0.8638, 0.6906, 0.8638, 0.6906, 0.8638, 0.6906, 0.8638, 0.6906, 0.8638, 0.6906, 0.8638, 0.6906, 0.8638, 0.6906, 0.8638, 0.6906, 0.8638, 0.6906, 0.8638, 0.6906, 0.8638, 0.6906, 0.8638, 0.6906, 0.8638, 0.6906, 0.8638, 0.6906, 0.8638, 0.6906, 0.8638, 0.6906, 0.8638, 0.6906, 0.8638, 0.6906, 0.8638, 0.6906, 0.8638, 0.6906, 0.8638, 0.6906, 0.8638, 0.6906, 0.8638, 0.6906, 0.8638, 0.6906, 0.8638, 0.6906, 0.8638, 0.6906, 0.8638, 0.6906, 0.8638, 0.6906, 0.8638, 0.6906, 0.8638, 0.6906, 0.8638, 0.6906, 0.8638, 0.6906, 0.8638, 0.6906, 0.8638, 0.6906, 0.8638, 0.6906, 0.8638, 0.6906, 0.8638, 0.6906, 0.8638, 0.6906, 0.8638, 0.6906, 0.8638, 0.6906, 0.8638, 0.6906, 0.8638, 0.6906, 0.8638, 0.6906, 0.8638, 0.6906, 0.8638, 0.6906, 0.8638, 0.6906, 0.8638, 0.6906, 0.8638, 0.6906, 0.8638, 0.6906, 0.8638, 0.6906, 0.8638, 0.6906, 0.8638, 0.6906, 0.8638, 0.6906, 0.8638, 0.6906, 0.8638, 0.6906, 0.8638, 0.6906, 0.8638, 0.6906, 0.8638, 0.6906, 0.8638, 0.6906, 0.8638, 0.6906, 0.8638, 0.6906, 0.8638, 0.6906, 0.8638, 0.6906, 0.8638, 0.6906, 0.8638, 0.6906, 0.8638, 0.6906, 0.8638, 0.6906, 0.8638, 0.6906, 0.8638, 0.6906, 0.8638, 0.6906, 0.8638, 0.6906, 0.8638, 0.6906, 0.8638, 0.6906, 0.8638, 0.6906, 0.8638, 0.6906, 0.8638, 0.6906, 0.8638, 0.6906, 0.8638, 0.6906, 0.8638, 0.6906, 0.8638, 0.6906, 0.8638, 0.6906, 0.8638, 0.6906, 0.8638, 0.6906, 0.8638, 0.6906, 0.8638, 0.6906, 0.8638, 0.6906, 0.8638, 0.6906, 0.8638, 0.6906, 0.8638, 0.6906, 0.8638, 0.6906, 0.8638, 0.6906, 0.8638, 0.6906, 0.8638, 0.6906, 0.8638, 0.6906, 0.8638, 0.6906, 0.8638, 0.6906, 0.8638, 0.6906, 0.8638, 0.6906, 0.8638, 0.6906, 0.8638, 0.6906, 0.8638, 0.6906, 0.8638, 0.6906, 0.8638, 0.6906, 0.8638, 0.6906, 0.8638, 0.6906, 0.8638, 0.6906, 0.8638, 0.6906, 0.8638, 0.6906, 0.8638, 0.6906, 0.8638, 0.6906, 0.8638, 0.6906, 0.8638, 0.6906, 0.8638, 0.6906, 0.8638, 0.6906, 0.8638, 0.6906, 0.8638, 0.6906, 0.8638, 0.6906, 0.8638, 0.6906, 0.8638, 0.6906, 0.8638, 0.6906, 0.8638, 0.6906, 0.8638, 0.6906, 0.8638])
me_cube.materials.append(mat_material)
me_cube.use_remesh_preserve_volume = False
me_cube.use_remesh_preserve_attributes = False
me_cube.use_mirror_vertex_groups = False
me_cube.update()

# ---- objects
ob_cube = bpy.data.objects.new('Cube', me_cube)

# ---- transforms, parenting, visibility, modifiers, constraints
ob_cube.location = (0.0, 0.0, 0.0)
ob_cube.lock_rotations_4d = False
ob_cube.empty_display_type = 'ARROWS'
ob_cube.lineart.crease_threshold = 0.0

# ---- collection membership
col_collection.objects.link(ob_cube)

# ---- scene / render settings (as saved in the file)
scene.frame_start = 1; scene.frame_end = 250; scene.frame_set(61)
scene.render.engine = 'BLENDER_EEVEE_NEXT'
scene.cycles.use_denoising = False
scene.cycles.samples = 128
scene.cycles.sampling_pattern = 'TABULATED_SOBOL'
scene.cycles.use_adaptive_sampling = False
scene.cycles.use_light_tree = False
scene.view_settings.view_transform = 'Filmic'
bpy.context.view_layer.update()

# ---- added for rendering (the .blend has no active camera and no usable light): camera, sun
cam_auto = bpy.data.cameras.new('AutoCamera')
cam_auto.lens = 50.0
cam_auto.sensor_width = 36.0
cam_auto.clip_end = 1000.0
ob_auto_camera = bpy.data.objects.new('AutoCamera', cam_auto)
scene.collection.objects.link(ob_auto_camera)
ob_auto_camera.location = (11.8536, -13.9011, 12.6464)
ob_auto_camera.rotation_euler = (1.09748, -7.21219e-08, 0.694738)
scene.camera = ob_auto_camera
light_auto_sun = bpy.data.lights.new('AutoSun', 'SUN')
light_auto_sun.energy = 3.0
light_auto_sun.angle = 0.0523599
ob_auto_sun = bpy.data.objects.new('AutoSun', light_auto_sun)
scene.collection.objects.link(ob_auto_sun)
ob_auto_sun.rotation_euler = (0.872665, 0.174533, 0.523599)
bpy.context.view_layer.update()
